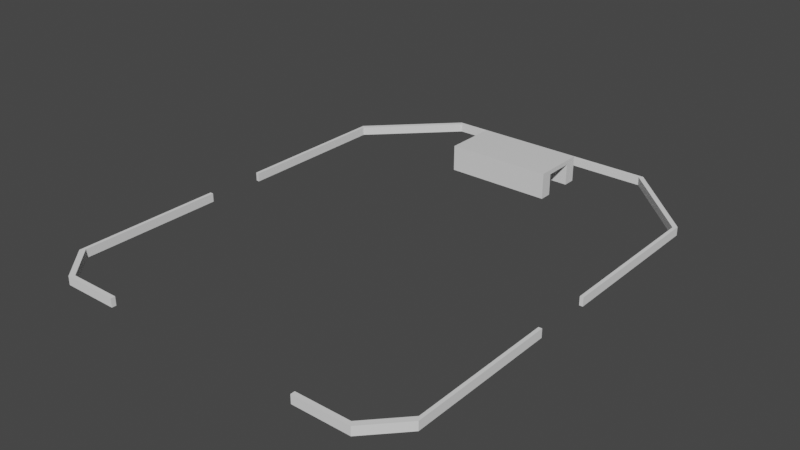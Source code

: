 # Source: level_layout.blend  (saved by Blender 3.4.6; exported with 4.5.12 LTS)
import bpy
from mathutils import Matrix  # noqa: F401  (used for matrix-valued properties, if any)

bpy.ops.wm.read_factory_settings(use_empty=True)
scene = bpy.context.scene
scene.name = 'Scene'

# ---- collections
col_collection = bpy.data.collections.new('Collection'); scene.collection.children.link(col_collection)

# ---- materials (node trees are filled in below, after node groups)
mat_material = bpy.data.materials.new('Material')
mat_material.alpha_threshold = 0.0
mat_material.use_transparent_shadow = False
mat_material.line_color = (0.0, 0.0, 0.0, 1.0)

# ---- material node trees
mat_material.use_nodes = True; mat_material.node_tree.nodes.clear()
_N = mat_material.node_tree.nodes; _L = mat_material.node_tree.links
n0 = _N.new('ShaderNodeOutputMaterial'); n0.name = 'Material Output'; n0.location = (300, 300)
n1 = _N.new('ShaderNodeBsdfPrincipled'); n1.name = 'Principled BSDF'; n1.location = (10, 300)
n1.distribution = 'GGX'
n1.subsurface_method = 'RANDOM_WALK_SKIN'
n1.inputs[2].default_value = 0.4
n1.inputs[3].default_value = 1.45
n1.inputs[27].default_value = (0.0, 0.0, 0.0, 1.0)
n1.inputs[28].default_value = 1.0
_L.new(n1.outputs[0], n0.inputs[0])
n0.is_active_output = True

# ---- world
world_world = bpy.data.worlds.new('World'); scene.world = world_world
world_world.use_nodes = True; world_world.node_tree.nodes.clear()
_N = world_world.node_tree.nodes; _L = world_world.node_tree.links
n0 = _N.new('ShaderNodeOutputWorld'); n0.name = 'World Output'; n0.location = (300, 300)
n1 = _N.new('ShaderNodeBackground'); n1.name = 'Background'; n1.location = (10, 300)
n1.inputs[0].default_value = (0.05088, 0.05088, 0.05088, 1.0)
_L.new(n1.outputs[0], n0.inputs[0])
n0.is_active_output = True
world_world.color = (0.05088, 0.05088, 0.05088)
world_world.use_sun_shadow = False
world_world.sun_shadow_jitter_overblur = 0.0

# ---- meshes
me_cube = bpy.data.meshes.new('Cube')
me_cube.from_pydata([(10.06, 7.042, 4.957), (10.06, 7.042, 0.0), (10.06, -3.281, 4.957), (10.06, -3.281, 0.0), (-10.06, 7.042, 4.957), (-10.06, 7.042, 0.0), (-10.06, -3.281, 4.957), (-10.06, -3.281, 0.0), (-10.06, -0.9172, 4.074), (10.06, -0.9172, 4.074), (10.06, -3.281, 4.074), (-10.06, -3.281, 4.074), (-10.06, 4.678, 0.0), (-10.06, -0.9172, 0.0), (10.06, 4.678, 4.957), (10.06, -0.9172, 4.957), (-10.06, -0.9172, 4.957), (-10.06, 4.678, 4.957), (10.06, -0.9172, 0.0), (10.06, 4.678, 0.0), (10.06, 7.042, 4.074), (-10.06, 7.042, 4.074), (10.06, 4.678, 4.074), (-10.06, 4.678, 4.074)], [], [(15, 16, 6, 2), (10, 2, 6, 11), (23, 17, 4, 21), (13, 18, 3, 7), (9, 15, 2, 10), (21, 4, 0, 20), (20, 0, 14, 22), (5, 1, 19, 12), (11, 6, 16, 8), (0, 4, 17, 14), (14, 17, 16, 15), (12, 23, 21, 5), (9, 22, 14, 15), (23, 8, 16, 17), (5, 21, 20, 1), (1, 20, 22, 19), (3, 10, 11, 7), (18, 9, 10, 3), (7, 11, 8, 13), (12, 19, 22, 23), (8, 9, 18, 13), (22, 9, 8, 23)])
_uv = me_cube.uv_layers.new(name='UVMap')
_uv.uv.foreach_set('vector', [0.625, 0.6667, 0.875, 0.6667, 0.875, 0.75, 0.625, 0.75, 0.5, 0.75, 0.625, 0.75, 0.625, 1.0, 0.5, 1.0, 0.5, 0.1667, 0.625, 0.1667, 0.625, 0.25, 0.5, 0.25, 0.125, 0.6667, 0.375, 0.6667, 0.375, 0.75, 0.125, 0.75, 0.5, 0.6667, 0.625, 0.6667, 0.625, 0.75, 0.5, 0.75, 0.5, 0.25, 0.625, 0.25, 0.625, 0.5, 0.5, 0.5, 0.5, 0.5, 0.625, 0.5, 0.625, 0.5833, 0.5, 0.5833, 0.125, 0.5, 0.375, 0.5, 0.375, 0.5833, 0.125, 0.5833, 0.5, 0.0, 0.625, 0.0, 0.625, 0.08333, 0.5, 0.08333, 0.625, 0.5, 0.875, 0.5, 0.875, 0.5833, 0.625, 0.5833, 0.625, 0.5833, 0.875, 0.5833, 0.875, 0.6667, 0.625, 0.6667, 0.375, 0.1667, 0.5, 0.1667, 0.5, 0.25, 0.375, 0.25, 0.5805, 0.6453, 0.5805, 0.6047, 0.625, 0.5833, 0.625, 0.6667, 0.5805, 0.1453, 0.5805, 0.1047, 0.625, 0.08333, 0.625, 0.1667, 0.375, 0.25, 0.5, 0.25, 0.5, 0.5, 0.375, 0.5, 0.375, 0.5, 0.5, 0.5, 0.5, 0.5833, 0.375, 0.5833, 0.375, 0.75, 0.5, 0.75, 0.5, 1.0, 0.375, 1.0, 0.375, 0.6667, 0.5, 0.6667, 0.5, 0.75, 0.375, 0.75, 0.375, 0.0, 0.5, 0.0, 0.5, 0.08333, 0.375, 0.08333, 0.125, 0.5833, 0.375, 0.5833, 0.5, 0.5833, 0.5, 0.1667, 0.5, 0.08333, 0.5, 0.6667, 0.375, 0.6667, 0.125, 0.6667, 0.5, 0.5833, 0.5, 0.6667, 0.5805, 0.1047, 0.5, 0.1667])
me_cube.materials.append(mat_material)
me_cube.use_mirror_vertex_groups = False
me_cube.update()
me_cube_001 = bpy.data.meshes.new('Cube.001')
me_cube_001.from_pydata([(-35.63, -6.661, 1.615), (-35.0, -6.677, 1.431e-06), (-35.0, -6.677, 1.615), (-35.63, -6.661, 1.431e-06), (-35.63, 4.649, 1.431e-06), (-35.63, 4.649, 1.615), (-35.0, 4.616, 1.431e-06), (-35.0, 4.616, 1.615), (35.0, -6.677, 1.431e-06), (35.0, -6.677, 1.615), (35.63, -6.661, 1.431e-06), (35.63, 4.649, 1.431e-06), (35.63, -6.661, 1.615), (35.63, 4.649, 1.615), (35.0, 4.616, 1.431e-06), (35.0, 4.616, 1.615), (-35.63, 34.98, 1.431e-06), (-21.19, 49.42, 1.431e-06), (-21.14, 49.42, 1.615), (-35.63, 34.94, 1.615), (-20.56, 48.79, 1.431e-06), (-35.0, 34.35, 1.431e-06), (-35.0, 34.3, 1.615), (-20.51, 48.79, 1.615), (21.19, 49.42, 1.431e-06), (35.63, 34.98, 1.431e-06), (35.63, 34.94, 1.615), (21.14, 49.42, 1.615), (35.0, 34.35, 1.431e-06), (20.56, 48.79, 1.431e-06), (20.51, 48.79, 1.615), (35.0, 34.3, 1.615), (19.05, -40.5, 1.431e-06), (19.05, -41.32, 1.431e-06), (19.05, -40.5, 1.615), (19.05, -41.32, 1.615), (-19.05, -41.32, 1.431e-06), (-19.05, -41.32, 1.615), (-19.05, -40.5, 1.431e-06), (-19.05, -40.5, 1.615), (35.63, -35.01, 1.615), (29.71, -41.32, 1.615), (29.71, -41.32, 1.431e-06), (35.63, -35.01, 1.431e-06), (-29.71, -41.32, 1.615), (-35.63, -35.01, 1.615), (-35.63, -35.01, 1.431e-06), (-29.71, -41.32, 1.431e-06), (35.0, -34.19, 1.431e-06), (29.08, -40.5, 1.431e-06), (29.08, -40.5, 1.615), (35.0, -34.19, 1.615), (-35.0, -34.19, 1.431e-06), (-29.08, -40.5, 1.431e-06), (-29.08, -40.5, 1.615), (-35.0, -34.19, 1.615)], [], [(24, 17, 18, 27), (11, 25, 26, 13), (23, 30, 27, 18), (19, 5, 7, 22), (30, 23, 20, 29), (4, 5, 19, 16), (26, 31, 15, 13), (15, 31, 28, 14), (8, 9, 12, 10), (7, 6, 21, 22), (11, 13, 15, 14), (3, 0, 2, 1), (6, 7, 5, 4), (19, 22, 23, 18), (16, 19, 18, 17), (20, 23, 22, 21), (27, 30, 31, 26), (24, 27, 26, 25), (28, 31, 30, 29), (14, 28, 29, 20, 21, 6, 4, 16, 17, 24, 25, 11), (42, 41, 35, 33), (1, 2, 55, 52), (49, 42, 33, 32), (50, 49, 32, 34), (8, 10, 43, 48), (41, 50, 34, 35), (53, 54, 39, 38), (9, 8, 48, 51), (47, 53, 38, 36), (0, 3, 46, 45), (34, 32, 33, 35), (38, 39, 37, 36), (54, 44, 37, 39), (2, 0, 45, 55), (12, 9, 51, 40), (44, 47, 36, 37), (3, 1, 52, 46), (43, 40, 41, 42), (47, 44, 45, 46), (44, 54, 55, 45), (53, 47, 46, 52), (49, 50, 51, 48), (54, 53, 52, 55), (48, 43, 42, 49), (50, 41, 40, 51), (10, 12, 40, 43)])
me_cube_001.polygons.foreach_set('material_index', [0, 0, 0, 0, 568, 0, 0, 568, 0, 568, 0, 0, 0, 0, 0, 568, 0, 0, 568, 0, 0, 568, 0, 568, 0, 0, 568, 568, 0, 0, 568, 568, 0, 0, 0, 0, 0, 0, 0, 0, 0, 568, 568, 0, 0, 0])
_uv = me_cube_001.uv_layers.new(name='UVMap')
_uv.uv.foreach_set('vector', [0.375, 0.25, 0.375, 0.25, 0.625, 0.25, 0.625, 0.25, 0.375, 0.1667, 0.375, 0.2231, 0.625, 0.223, 0.625, 0.1667, 0.8728, 0.5022, 0.8728, 0.5022, 0.875, 0.5, 0.875, 0.5, 0.875, 0.527, 0.875, 0.5833, 0.8728, 0.5841, 0.8728, 0.5291, 0.5299, 0.25, 0.5299, 0.25, 0.4701, 0.25, 0.4701, 0.25, 0.375, 0.1667, 0.625, 0.1667, 0.625, 0.223, 0.375, 0.2231, 0.875, 0.527, 0.8728, 0.5291, 0.8728, 0.5841, 0.875, 0.5833, 0.5299, 0.1667, 0.5299, 0.2227, 0.4701, 0.2228, 0.4701, 0.1667, 0.0, 0.0, 0.0, 0.0, 0.0, 0.0, 0.0, 0.0, 0.5299, 0.1667, 0.4701, 0.1667, 0.4701, 0.2228, 0.5299, 0.2227, 0.0, 0.0, 0.0, 0.0, 0.0, 0.0, 0.0, 0.0, 0.0, 0.0, 0.0, 0.0, 0.0, 0.0, 0.0, 0.0, 0.0, 0.0, 0.0, 0.0, 0.0, 0.0, 0.0, 0.0, 0.875, 0.527, 0.8728, 0.5291, 0.8728, 0.5022, 0.875, 0.5, 0.375, 0.2231, 0.625, 0.223, 0.625, 0.25, 0.375, 0.25, 0.4701, 0.25, 0.5299, 0.25, 0.5299, 0.2227, 0.4701, 0.2228, 0.875, 0.5, 0.8728, 0.5022, 0.8728, 0.5291, 0.875, 0.527, 0.375, 0.25, 0.625, 0.25, 0.625, 0.223, 0.375, 0.2231, 0.4701, 0.2228, 0.5299, 0.2227, 0.5299, 0.25, 0.4701, 0.25, 0.1272, 0.5841, 0.1272, 0.529, 0.1272, 0.5022, 0.1272, 0.5022, 0.1272, 0.529, 0.1272, 0.5841, 0.125, 0.5833, 0.125, 0.5269, 0.125, 0.5, 0.125, 0.5, 0.125, 0.5269, 0.125, 0.5833, 0.0, 0.0, 0.0, 0.0, 0.0, 0.0, 0.0, 0.0, 0.4701, 0.08333, 0.5299, 0.08333, 0.5299, 0.01555, 0.4701, 0.01555, 0.1272, 0.7478, 0.1258, 0.7492, 0.1272, 0.7478, 0.1272, 0.7478, 0.5299, 0.0, 0.4701, 0.0, 0.4701, 0.0, 0.5299, 0.0, 0.1272, 0.6659, 0.125, 0.6667, 0.125, 0.7348, 0.1272, 0.7325, 0.8742, 0.7492, 0.8728, 0.7478, 0.8728, 0.7478, 0.8728, 0.7478, 0.4701, 0.0, 0.5299, 0.0, 0.5299, 0.0, 0.4701, 0.0, 0.5299, 0.08333, 0.4701, 0.08333, 0.4701, 0.01555, 0.5299, 0.01555, 0.1258, 0.7492, 0.1272, 0.7478, 0.1272, 0.7478, 0.1272, 0.7478, 0.625, 0.08333, 0.375, 0.08333, 0.375, 0.01517, 0.625, 0.01517, 0.5299, 0.0, 0.4701, 0.0, 0.4701, 0.0, 0.5299, 0.0, 0.4701, 0.0, 0.5299, 0.0, 0.5299, 0.0, 0.4701, 0.0, 0.8728, 0.7478, 0.8742, 0.7492, 0.8728, 0.7478, 0.8728, 0.7478, 0.8728, 0.7069, 0.875, 0.6667, 0.875, 0.7348, 0.8728, 0.7401, 0.875, 0.6667, 0.8728, 0.7069, 0.8728, 0.7401, 0.875, 0.7348, 0.0, 0.0, 0.0, 0.0, 0.0, 0.0, 0.0, 0.0, 0.125, 0.6667, 0.1272, 0.6659, 0.1272, 0.7325, 0.125, 0.7348, 0.375, 0.01517, 0.625, 0.01517, 0.625, 0.0, 0.375, 0.0, 0.375, 0.0, 0.625, 0.0, 0.625, 0.01517, 0.375, 0.01517, 0.8742, 0.7492, 0.8728, 0.7478, 0.8728, 0.7401, 0.875, 0.7348, 0.1272, 0.7478, 0.1258, 0.7492, 0.125, 0.7348, 0.1272, 0.7325, 0.4701, 0.0, 0.5299, 0.0, 0.5299, 0.01555, 0.4701, 0.01555, 0.5299, 0.0, 0.4701, 0.0, 0.4701, 0.01555, 0.5299, 0.01555, 0.1272, 0.7325, 0.125, 0.7348, 0.1258, 0.7492, 0.1272, 0.7478, 0.8728, 0.7478, 0.8742, 0.7492, 0.875, 0.7348, 0.8728, 0.7401, 0.375, 0.08333, 0.625, 0.08333, 0.625, 0.01517, 0.375, 0.01517])
me_cube_001.update()

# ---- objects
ob_cube = bpy.data.objects.new('Cube', me_cube)
ob_cube_001 = bpy.data.objects.new('Cube.001', me_cube_001)

# ---- transforms, parenting, visibility, modifiers, constraints
ob_cube.location = (0.0, 35.6, 0.0)
ob_cube.lock_rotations_4d = False
ob_cube.empty_display_type = 'ARROWS'
ob_cube.lineart.crease_threshold = 0.0
ob_cube_001.location = (0.0, 0.0, 0.0)

# ---- collection membership
col_collection.objects.link(ob_cube)
col_collection.objects.link(ob_cube_001)

# ---- scene / render settings (as saved in the file)
scene.frame_start = 1; scene.frame_end = 250; scene.frame_set(1)
scene.render.engine = 'BLENDER_EEVEE_NEXT'
scene.cycles.sampling_pattern = 'TABULATED_SOBOL'
scene.cycles.use_light_tree = False
scene.view_settings.view_transform = 'Filmic'
bpy.context.view_layer.update()

# ---- added for rendering (the .blend has no active camera and no usable light): camera, sun
cam_auto = bpy.data.cameras.new('AutoCamera')
cam_auto.lens = 50.0
cam_auto.sensor_width = 36.0
cam_auto.clip_end = 1875.19
ob_auto_camera = bpy.data.objects.new('AutoCamera', cam_auto)
scene.collection.objects.link(ob_auto_camera)
ob_auto_camera.location = (106.849, -124.171, 87.9575)
ob_auto_camera.rotation_euler = (1.09748, -7.21219e-08, 0.694738)
scene.camera = ob_auto_camera
light_auto_sun = bpy.data.lights.new('AutoSun', 'SUN')
light_auto_sun.energy = 3.0
light_auto_sun.angle = 0.0523599
ob_auto_sun = bpy.data.objects.new('AutoSun', light_auto_sun)
scene.collection.objects.link(ob_auto_sun)
ob_auto_sun.rotation_euler = (0.872665, 0.174533, 0.523599)
bpy.context.view_layer.update()
